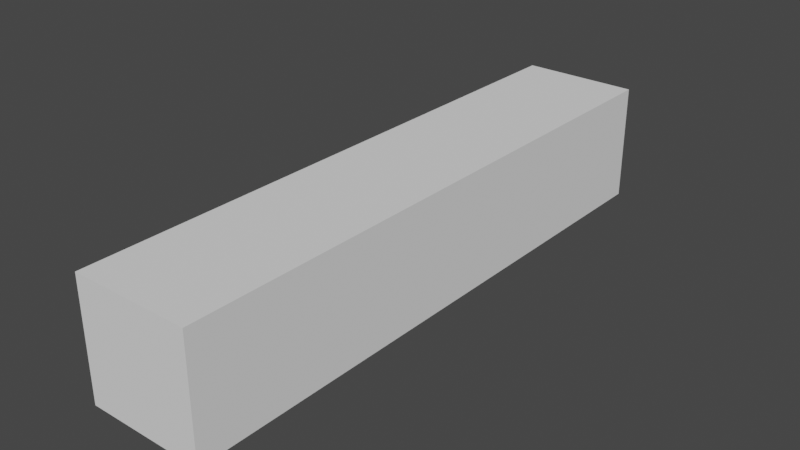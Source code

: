 # Source: towertree.blend  (saved by Blender 3.2.14; exported with 4.5.12 LTS)
import bpy
from mathutils import Matrix  # noqa: F401  (used for matrix-valued properties, if any)

bpy.ops.wm.read_factory_settings(use_empty=True)
scene = bpy.context.scene
scene.name = 'Scene'

# ---- collections
col_collection = bpy.data.collections.new('Collection'); scene.collection.children.link(col_collection)

# ---- world
world_world = bpy.data.worlds.new('World'); scene.world = world_world
world_world.use_nodes = True; world_world.node_tree.nodes.clear()
_N = world_world.node_tree.nodes; _L = world_world.node_tree.links
n0 = _N.new('ShaderNodeOutputWorld'); n0.name = 'World Output'; n0.location = (300, 300)
n1 = _N.new('ShaderNodeBackground'); n1.name = 'Background'; n1.location = (10, 300)
n1.inputs[0].default_value = (0.05088, 0.05088, 0.05088, 1.0)
_L.new(n1.outputs[0], n0.inputs[0])
n0.is_active_output = True
world_world.color = (0.05088, 0.05088, 0.05088)
world_world.use_sun_shadow = False
world_world.sun_shadow_jitter_overblur = 0.0

# ---- meshes
me_cube_002 = bpy.data.meshes.new('Cube.002')
me_cube_002.from_pydata([(-7.712, -3.586, -7.712), (-7.712, 11.84, -7.712), (7.712, -3.586, -7.712), (7.712, 11.84, -7.712), (-7.712, 27.26, -7.712), (7.712, 27.26, -7.712), (-7.712, 42.69, -7.712), (7.712, 42.69, -7.712), (-7.712, 58.11, -7.712), (7.712, 58.11, -7.712), (-7.712, 73.54, -7.712), (7.712, 73.54, -7.712), (-7.712, -3.586, -3.338e-06), (-7.712, 11.84, -1.499e-06), (-7.712, 4.127, -7.712), (-1.003e-08, -3.586, -7.712), (-1.003e-08, 11.84, -7.712), (7.712, 4.127, -7.712), (7.712, -3.586, -3.338e-06), (7.712, 11.84, -1.499e-06), (-7.712, 27.26, 3.395e-07), (-1.003e-08, 27.26, -7.712), (7.712, 27.26, 3.395e-07), (7.712, 19.55, -7.712), (-7.712, 19.55, -7.712), (-7.712, 42.69, 3.395e-07), (-1.003e-08, 42.69, -7.712), (7.712, 42.69, 3.395e-07), (7.712, 34.98, -7.712), (-7.712, 34.98, -7.712), (-7.712, 58.11, 3.395e-07), (-1.003e-08, 58.11, -7.712), (7.712, 58.11, 3.395e-07), (-7.712, 50.4, -7.712), (7.712, 50.4, -7.712), (-7.712, 73.54, 4.017e-06), (-1.003e-08, 73.54, -7.712), (7.712, 73.54, 4.017e-06), (-7.712, 65.83, -7.712), (7.712, 65.83, -7.712), (-7.712, 65.83, 4.017e-06), (7.712, 65.83, 4.017e-06), (-1.003e-08, 73.54, 4.017e-06), (-7.712, 50.4, 3.395e-07), (7.712, 50.4, 3.395e-07), (-1.003e-08, 50.4, -7.712), (-1.003e-08, 65.83, -7.712), (-1.003e-08, 34.98, -7.712), (-7.712, 34.98, 3.395e-07), (-1.003e-08, 19.55, -7.712), (-7.712, 19.55, -1.499e-06), (7.712, 34.98, 3.395e-07), (7.712, 19.55, -1.499e-06), (-1.003e-08, -3.586, -3.338e-06), (7.712, 4.127, -1.499e-06), (-1.003e-08, 4.127, -7.712), (-7.712, 4.127, -1.499e-06), (-7.712, -3.586, 7.712), (-7.712, 11.84, 7.712), (7.712, -3.586, 7.712), (7.712, 11.84, 7.712), (-7.712, 27.26, 7.712), (7.712, 27.26, 7.712), (-7.712, 42.69, 7.712), (7.712, 42.69, 7.712), (-7.712, 58.11, 7.712), (7.712, 58.11, 7.712), (-7.712, 73.54, 7.712), (7.712, 73.54, 7.712), (-7.712, 4.127, 7.712), (-1.003e-08, -3.586, 7.712), (-1.003e-08, 11.84, 7.712), (7.712, 4.127, 7.712), (-1.003e-08, 27.26, 7.712), (7.712, 19.55, 7.712), (-7.712, 19.55, 7.712), (-1.003e-08, 42.69, 7.712), (7.712, 34.98, 7.712), (-7.712, 34.98, 7.712), (-1.003e-08, 58.11, 7.712), (-7.712, 50.4, 7.712), (7.712, 50.4, 7.712), (-1.003e-08, 73.54, 7.712), (-7.712, 65.83, 7.712), (7.712, 65.83, 7.712), (-1.003e-08, 50.4, 7.712), (-1.003e-08, 65.83, 7.712), (-1.003e-08, 34.98, 7.712), (-1.003e-08, 19.55, 7.712), (-1.003e-08, 4.127, 7.712)], [], [(56, 13, 1, 14), (55, 16, 3, 17), (52, 23, 5, 22), (51, 28, 7, 27), (49, 24, 4, 21), (47, 29, 6, 26), (46, 38, 10, 36), (45, 33, 8, 31), (44, 34, 9, 32), (41, 39, 11, 37), (38, 40, 35, 10), (8, 30, 40, 38), (32, 9, 39, 41), (11, 36, 42, 37), (36, 10, 35, 42), (33, 43, 30, 8), (6, 25, 43, 33), (27, 7, 34, 44), (34, 45, 31, 9), (7, 26, 45, 34), (26, 6, 33, 45), (39, 46, 36, 11), (9, 31, 46, 39), (31, 8, 38, 46), (28, 47, 26, 7), (5, 21, 47, 28), (21, 4, 29, 47), (29, 48, 25, 6), (4, 20, 48, 29), (23, 49, 21, 5), (3, 16, 49, 23), (16, 1, 24, 49), (24, 50, 20, 4), (1, 13, 50, 24), (22, 5, 28, 51), (19, 3, 23, 52), (0, 15, 53, 12), (15, 2, 18, 53), (2, 17, 54, 18), (17, 3, 19, 54), (15, 55, 17, 2), (0, 14, 55, 15), (14, 1, 16, 55), (12, 56, 14, 0), (56, 69, 58, 13), (89, 72, 60, 71), (52, 22, 62, 74), (51, 27, 64, 77), (88, 73, 61, 75), (87, 76, 63, 78), (86, 82, 67, 83), (85, 79, 65, 80), (44, 32, 66, 81), (41, 37, 68, 84), (83, 67, 35, 40), (65, 83, 40, 30), (32, 41, 84, 66), (68, 37, 42, 82), (82, 42, 35, 67), (80, 65, 30, 43), (63, 80, 43, 25), (27, 44, 81, 64), (81, 66, 79, 85), (64, 81, 85, 76), (76, 85, 80, 63), (84, 68, 82, 86), (66, 84, 86, 79), (79, 86, 83, 65), (77, 64, 76, 87), (62, 77, 87, 73), (73, 87, 78, 61), (78, 63, 25, 48), (61, 78, 48, 20), (74, 62, 73, 88), (60, 74, 88, 71), (71, 88, 75, 58), (75, 61, 20, 50), (58, 75, 50, 13), (22, 51, 77, 62), (19, 52, 74, 60), (57, 12, 53, 70), (70, 53, 18, 59), (59, 18, 54, 72), (72, 54, 19, 60), (70, 59, 72, 89), (57, 70, 89, 69), (69, 89, 71, 58), (12, 57, 69, 56)])
_uv = me_cube_002.uv_layers.new(name='UVMap')
_uv.uv.foreach_set('vector', [0.7, 0.1, 0.7, 0.2, 0.6, 0.2, 0.6, 0.1, 0.1, 0.1, 0.1, 0.2, 1.192e-07, 0.2, 1.192e-07, 0.1, 0.3, 0.3, 0.4, 0.3, 0.4, 0.4, 0.3, 0.4, 0.3, 0.5, 0.4, 0.5, 0.4, 0.6, 0.3, 0.6, 0.1, 0.3, 0.2, 0.3, 0.2, 0.4, 0.1, 0.4, 0.1, 0.5, 0.2, 0.5, 0.2, 0.6, 0.1, 0.6, 0.1, 0.9, 0.2, 0.9, 0.2, 1.0, 0.1, 1.0, 0.1, 0.7, 0.2, 0.7, 0.2, 0.8, 0.1, 0.8, 0.3, 0.7, 0.4, 0.7, 0.4, 0.8, 0.3, 0.8, 0.3, 0.9, 0.4, 0.9, 0.4, 1.0, 0.3, 1.0, 0.6, 0.9, 0.7, 0.9, 0.7, 1.0, 0.6, 1.0, 0.6, 0.8, 0.7, 0.8, 0.7, 0.9, 0.6, 0.9, 0.3, 0.8, 0.4, 0.8, 0.4, 0.9, 0.3, 0.9, 0.8, 0.0, 0.9, 0.0, 0.9, 0.1, 0.8, 0.1, 0.9, 0.0, 1.0, 0.0, 1.0, 0.1, 0.9, 0.1, 0.6, 0.7, 0.7, 0.7, 0.7, 0.8, 0.6, 0.8, 0.6, 0.6, 0.7, 0.6, 0.7, 0.7, 0.6, 0.7, 0.3, 0.6, 0.4, 0.6, 0.4, 0.7, 0.3, 0.7, 0.0, 0.7, 0.1, 0.7, 0.1, 0.8, 0.0, 0.8, 0.0, 0.6, 0.1, 0.6, 0.1, 0.7, 0.0, 0.7, 0.1, 0.6, 0.2, 0.6, 0.2, 0.7, 0.1, 0.7, 0.0, 0.9, 0.1, 0.9, 0.1, 1.0, 0.0, 1.0, 0.0, 0.8, 0.1, 0.8, 0.1, 0.9, 0.0, 0.9, 0.1, 0.8, 0.2, 0.8, 0.2, 0.9, 0.1, 0.9, 0.0, 0.5, 0.1, 0.5, 0.1, 0.6, 0.0, 0.6, 0.0, 0.4, 0.1, 0.4, 0.1, 0.5, 0.0, 0.5, 0.1, 0.4, 0.2, 0.4, 0.2, 0.5, 0.1, 0.5, 0.6, 0.5, 0.7, 0.5, 0.7, 0.6, 0.6, 0.6, 0.6, 0.4, 0.7, 0.4, 0.7, 0.5, 0.6, 0.5, 5.96e-08, 0.3, 0.1, 0.3, 0.1, 0.4, 0.0, 0.4, 1.192e-07, 0.2, 0.1, 0.2, 0.1, 0.3, 5.96e-08, 0.3, 0.1, 0.2, 0.2, 0.2, 0.2, 0.3, 0.1, 0.3, 0.6, 0.3, 0.7, 0.3, 0.7, 0.4, 0.6, 0.4, 0.6, 0.2, 0.7, 0.2, 0.7, 0.3, 0.6, 0.3, 0.3, 0.4, 0.4, 0.4, 0.4, 0.5, 0.3, 0.5, 0.3, 0.2, 0.4, 0.2, 0.4, 0.3, 0.3, 0.3, 0.8, 0.2, 0.9, 0.2, 0.9, 0.3, 0.8, 0.3, 0.9, 0.2, 1.0, 0.2, 1.0, 0.3, 0.9, 0.3, 0.4, 0.0, 0.4, 0.1, 0.3, 0.1, 0.3, 0.0, 0.4, 0.1, 0.4, 0.2, 0.3, 0.2, 0.3, 0.1, 0.1, 0.0, 0.1, 0.1, 1.192e-07, 0.1, 1.192e-07, 0.0, 0.2, 0.0, 0.2, 0.1, 0.1, 0.1, 0.1, 0.0, 0.2, 0.1, 0.2, 0.2, 0.1, 0.2, 0.1, 0.1, 0.7, 0.0, 0.7, 0.1, 0.6, 0.1, 0.6, 0.0, 0.7, 0.1, 0.6, 0.1, 0.6, 0.2, 0.7, 0.2, 0.1, 0.1, 1.192e-07, 0.1, 1.192e-07, 0.2, 0.1, 0.2, 0.3, 0.3, 0.3, 0.4, 0.4, 0.4, 0.4, 0.3, 0.3, 0.5, 0.3, 0.6, 0.4, 0.6, 0.4, 0.5, 0.1, 0.3, 0.1, 0.4, 0.2, 0.4, 0.2, 0.3, 0.1, 0.5, 0.1, 0.6, 0.2, 0.6, 0.2, 0.5, 0.1, 0.9, 0.1, 1.0, 0.2, 1.0, 0.2, 0.9, 0.1, 0.7, 0.1, 0.8, 0.2, 0.8, 0.2, 0.7, 0.3, 0.7, 0.3, 0.8, 0.4, 0.8, 0.4, 0.7, 0.3, 0.9, 0.3, 1.0, 0.4, 1.0, 0.4, 0.9, 0.6, 0.9, 0.6, 1.0, 0.7, 1.0, 0.7, 0.9, 0.6, 0.8, 0.6, 0.9, 0.7, 0.9, 0.7, 0.8, 0.3, 0.8, 0.3, 0.9, 0.4, 0.9, 0.4, 0.8, 0.8, 0.0, 0.8, 0.1, 0.9, 0.1, 0.9, 0.0, 0.9, 0.0, 0.9, 0.1, 1.0, 0.1, 1.0, 0.0, 0.6, 0.7, 0.6, 0.8, 0.7, 0.8, 0.7, 0.7, 0.6, 0.6, 0.6, 0.7, 0.7, 0.7, 0.7, 0.6, 0.3, 0.6, 0.3, 0.7, 0.4, 0.7, 0.4, 0.6, 0.0, 0.7, 0.0, 0.8, 0.1, 0.8, 0.1, 0.7, 0.0, 0.6, 0.0, 0.7, 0.1, 0.7, 0.1, 0.6, 0.1, 0.6, 0.1, 0.7, 0.2, 0.7, 0.2, 0.6, 0.0, 0.9, 0.0, 1.0, 0.1, 1.0, 0.1, 0.9, 0.0, 0.8, 0.0, 0.9, 0.1, 0.9, 0.1, 0.8, 0.1, 0.8, 0.1, 0.9, 0.2, 0.9, 0.2, 0.8, 0.0, 0.5, 0.0, 0.6, 0.1, 0.6, 0.1, 0.5, 0.0, 0.4, 0.0, 0.5, 0.1, 0.5, 0.1, 0.4, 0.1, 0.4, 0.1, 0.5, 0.2, 0.5, 0.2, 0.4, 0.6, 0.5, 0.6, 0.6, 0.7, 0.6, 0.7, 0.5, 0.6, 0.4, 0.6, 0.5, 0.7, 0.5, 0.7, 0.4, 5.96e-08, 0.3, 0.0, 0.4, 0.1, 0.4, 0.1, 0.3, 1.192e-07, 0.2, 5.96e-08, 0.3, 0.1, 0.3, 0.1, 0.2, 0.1, 0.2, 0.1, 0.3, 0.2, 0.3, 0.2, 0.2, 0.6, 0.3, 0.6, 0.4, 0.7, 0.4, 0.7, 0.3, 0.6, 0.2, 0.6, 0.3, 0.7, 0.3, 0.7, 0.2, 0.3, 0.4, 0.3, 0.5, 0.4, 0.5, 0.4, 0.4, 0.3, 0.2, 0.3, 0.3, 0.4, 0.3, 0.4, 0.2, 0.8, 0.2, 0.8, 0.3, 0.9, 0.3, 0.9, 0.2, 0.9, 0.2, 0.9, 0.3, 1.0, 0.3, 1.0, 0.2, 0.4, 0.0, 0.3, 0.0, 0.3, 0.1, 0.4, 0.1, 0.4, 0.1, 0.3, 0.1, 0.3, 0.2, 0.4, 0.2, 0.1, 0.0, 1.192e-07, 0.0, 1.192e-07, 0.1, 0.1, 0.1, 0.2, 0.0, 0.1, 0.0, 0.1, 0.1, 0.2, 0.1, 0.2, 0.1, 0.1, 0.1, 0.1, 0.2, 0.2, 0.2, 0.7, 0.0, 0.6, 0.0, 0.6, 0.1, 0.7, 0.1])
me_cube_002.update()

# ---- objects
ob_cube = bpy.data.objects.new('Cube', me_cube_002)

# ---- transforms, parenting, visibility, modifiers, constraints
ob_cube.location = (0.0, 0.0, 0.0)

# ---- collection membership
col_collection.objects.link(ob_cube)

# ---- scene / render settings (as saved in the file)
scene.frame_start = 1; scene.frame_end = 250; scene.frame_set(250)
scene.render.engine = 'BLENDER_EEVEE_NEXT'
scene.cycles.sampling_pattern = 'TABULATED_SOBOL'
scene.cycles.use_light_tree = False
scene.view_settings.view_transform = 'Filmic'
bpy.context.view_layer.update()

# ---- added for rendering (the .blend has no active camera and no usable light): camera, sun
cam_auto = bpy.data.cameras.new('AutoCamera')
cam_auto.lens = 50.0
cam_auto.sensor_width = 36.0
cam_auto.clip_end = 1301.45
ob_auto_camera = bpy.data.objects.new('AutoCamera', cam_auto)
scene.collection.objects.link(ob_auto_camera)
ob_auto_camera.location = (74.1571, -54.0119, 59.3257)
ob_auto_camera.rotation_euler = (1.09748, -7.21219e-08, 0.694738)
scene.camera = ob_auto_camera
light_auto_sun = bpy.data.lights.new('AutoSun', 'SUN')
light_auto_sun.energy = 3.0
light_auto_sun.angle = 0.0523599
ob_auto_sun = bpy.data.objects.new('AutoSun', light_auto_sun)
scene.collection.objects.link(ob_auto_sun)
ob_auto_sun.rotation_euler = (0.872665, 0.174533, 0.523599)
bpy.context.view_layer.update()
